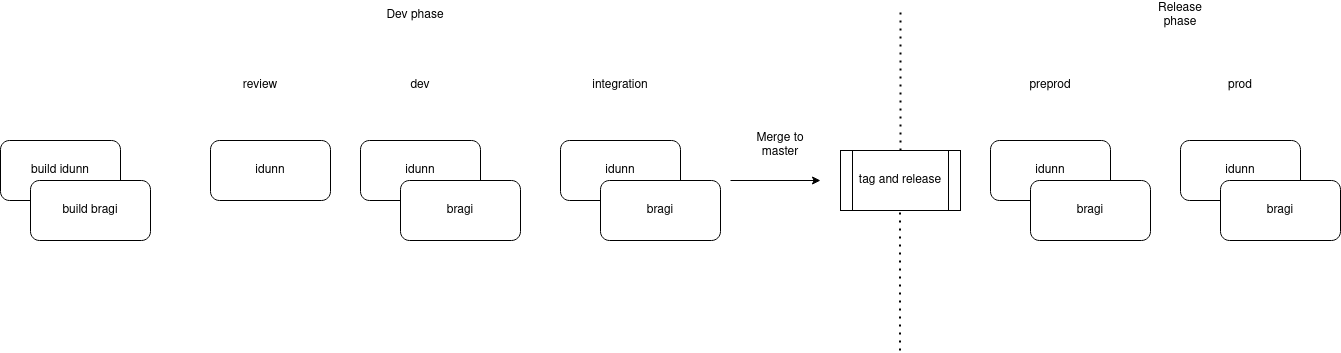

The diagram above was exported from draw.io. Its source (the exported page's mxGraphModel, read from the mxfile embedded in the PNG):
<mxGraphModel dx="1590" dy="1920" grid="1" gridSize="10" guides="1" tooltips="1" connect="1" arrows="1" fold="1" page="1" pageScale="1" pageWidth="850" pageHeight="1100" math="0" shadow="0">
  <root>
    <mxCell id="0" />
    <mxCell id="1" parent="0" />
    <mxCell id="lv9uNGgzrn3RHMjdlfdz-1" value="build idunn" style="rounded=1;whiteSpace=wrap;html=1;" vertex="1" parent="1">
      <mxGeometry x="40" y="130" width="120" height="60" as="geometry" />
    </mxCell>
    <mxCell id="lv9uNGgzrn3RHMjdlfdz-2" value="idunn" style="rounded=1;whiteSpace=wrap;html=1;" vertex="1" parent="1">
      <mxGeometry x="250" y="130" width="120" height="60" as="geometry" />
    </mxCell>
    <mxCell id="lv9uNGgzrn3RHMjdlfdz-3" value="idunn" style="rounded=1;whiteSpace=wrap;html=1;" vertex="1" parent="1">
      <mxGeometry x="400" y="130" width="120" height="60" as="geometry" />
    </mxCell>
    <mxCell id="lv9uNGgzrn3RHMjdlfdz-4" value="review" style="text;html=1;strokeColor=none;fillColor=none;align=center;verticalAlign=middle;whiteSpace=wrap;rounded=0;" vertex="1" parent="1">
      <mxGeometry x="270" y="60" width="60" height="30" as="geometry" />
    </mxCell>
    <mxCell id="lv9uNGgzrn3RHMjdlfdz-5" value="dev" style="text;html=1;strokeColor=none;fillColor=none;align=center;verticalAlign=middle;whiteSpace=wrap;rounded=0;" vertex="1" parent="1">
      <mxGeometry x="430" y="60" width="60" height="30" as="geometry" />
    </mxCell>
    <mxCell id="lv9uNGgzrn3RHMjdlfdz-6" value="bragi" style="rounded=1;whiteSpace=wrap;html=1;" vertex="1" parent="1">
      <mxGeometry x="440" y="170" width="120" height="60" as="geometry" />
    </mxCell>
    <mxCell id="lv9uNGgzrn3RHMjdlfdz-7" value="build bragi" style="rounded=1;whiteSpace=wrap;html=1;" vertex="1" parent="1">
      <mxGeometry x="70" y="170" width="120" height="60" as="geometry" />
    </mxCell>
    <mxCell id="lv9uNGgzrn3RHMjdlfdz-8" value="idunn" style="rounded=1;whiteSpace=wrap;html=1;" vertex="1" parent="1">
      <mxGeometry x="600" y="130" width="120" height="60" as="geometry" />
    </mxCell>
    <mxCell id="lv9uNGgzrn3RHMjdlfdz-9" value="integration" style="text;html=1;strokeColor=none;fillColor=none;align=center;verticalAlign=middle;whiteSpace=wrap;rounded=0;" vertex="1" parent="1">
      <mxGeometry x="630" y="60" width="60" height="30" as="geometry" />
    </mxCell>
    <mxCell id="lv9uNGgzrn3RHMjdlfdz-10" value="bragi" style="rounded=1;whiteSpace=wrap;html=1;" vertex="1" parent="1">
      <mxGeometry x="640" y="170" width="120" height="60" as="geometry" />
    </mxCell>
    <mxCell id="lv9uNGgzrn3RHMjdlfdz-11" value="" style="endArrow=classic;html=1;rounded=0;" edge="1" parent="1">
      <mxGeometry width="50" height="50" relative="1" as="geometry">
        <mxPoint x="770" y="170" as="sourcePoint" />
        <mxPoint x="860" y="170" as="targetPoint" />
      </mxGeometry>
    </mxCell>
    <mxCell id="lv9uNGgzrn3RHMjdlfdz-12" value="Merge to master" style="text;html=1;strokeColor=none;fillColor=none;align=center;verticalAlign=middle;whiteSpace=wrap;rounded=0;" vertex="1" parent="1">
      <mxGeometry x="790" y="120" width="60" height="30" as="geometry" />
    </mxCell>
    <mxCell id="lv9uNGgzrn3RHMjdlfdz-13" value="tag and release" style="shape=process;whiteSpace=wrap;html=1;backgroundOutline=1;" vertex="1" parent="1">
      <mxGeometry x="880" y="140" width="120" height="60" as="geometry" />
    </mxCell>
    <mxCell id="lv9uNGgzrn3RHMjdlfdz-14" value="idunn" style="rounded=1;whiteSpace=wrap;html=1;" vertex="1" parent="1">
      <mxGeometry x="1030" y="130" width="120" height="60" as="geometry" />
    </mxCell>
    <mxCell id="lv9uNGgzrn3RHMjdlfdz-15" value="preprod" style="text;html=1;strokeColor=none;fillColor=none;align=center;verticalAlign=middle;whiteSpace=wrap;rounded=0;" vertex="1" parent="1">
      <mxGeometry x="1060" y="60" width="60" height="30" as="geometry" />
    </mxCell>
    <mxCell id="lv9uNGgzrn3RHMjdlfdz-16" value="bragi" style="rounded=1;whiteSpace=wrap;html=1;" vertex="1" parent="1">
      <mxGeometry x="1070" y="170" width="120" height="60" as="geometry" />
    </mxCell>
    <mxCell id="lv9uNGgzrn3RHMjdlfdz-17" value="idunn" style="rounded=1;whiteSpace=wrap;html=1;" vertex="1" parent="1">
      <mxGeometry x="1220" y="130" width="120" height="60" as="geometry" />
    </mxCell>
    <mxCell id="lv9uNGgzrn3RHMjdlfdz-18" value="prod" style="text;html=1;strokeColor=none;fillColor=none;align=center;verticalAlign=middle;whiteSpace=wrap;rounded=0;" vertex="1" parent="1">
      <mxGeometry x="1250" y="60" width="60" height="30" as="geometry" />
    </mxCell>
    <mxCell id="lv9uNGgzrn3RHMjdlfdz-19" value="bragi" style="rounded=1;whiteSpace=wrap;html=1;" vertex="1" parent="1">
      <mxGeometry x="1260" y="170" width="120" height="60" as="geometry" />
    </mxCell>
    <mxCell id="lv9uNGgzrn3RHMjdlfdz-20" value="" style="endArrow=none;dashed=1;html=1;dashPattern=1 3;strokeWidth=2;rounded=0;exitX=0.5;exitY=0;exitDx=0;exitDy=0;" edge="1" parent="1" source="lv9uNGgzrn3RHMjdlfdz-13">
      <mxGeometry width="50" height="50" relative="1" as="geometry">
        <mxPoint x="910" y="50" as="sourcePoint" />
        <mxPoint x="940" as="targetPoint" />
      </mxGeometry>
    </mxCell>
    <mxCell id="lv9uNGgzrn3RHMjdlfdz-21" value="" style="endArrow=none;dashed=1;html=1;dashPattern=1 3;strokeWidth=2;rounded=0;exitX=0.5;exitY=0;exitDx=0;exitDy=0;" edge="1" parent="1">
      <mxGeometry width="50" height="50" relative="1" as="geometry">
        <mxPoint x="939.5" y="340" as="sourcePoint" />
        <mxPoint x="939.5" y="200" as="targetPoint" />
      </mxGeometry>
    </mxCell>
    <mxCell id="lv9uNGgzrn3RHMjdlfdz-22" value="Dev phase" style="text;html=1;strokeColor=none;fillColor=none;align=center;verticalAlign=middle;whiteSpace=wrap;rounded=0;" vertex="1" parent="1">
      <mxGeometry x="425" y="-10" width="60" height="30" as="geometry" />
    </mxCell>
    <mxCell id="lv9uNGgzrn3RHMjdlfdz-23" value="Release phase" style="text;html=1;strokeColor=none;fillColor=none;align=center;verticalAlign=middle;whiteSpace=wrap;rounded=0;" vertex="1" parent="1">
      <mxGeometry x="1190" y="-10" width="60" height="30" as="geometry" />
    </mxCell>
  </root>
</mxGraphModel>